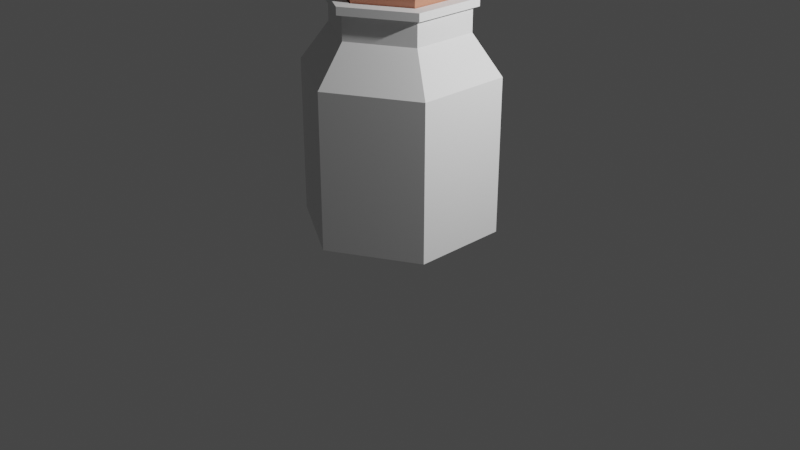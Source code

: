 # Source: sand_element.blend  (saved by Blender 3.0.42; exported with 4.5.12 LTS)
import bpy
from mathutils import Matrix  # noqa: F401  (used for matrix-valued properties, if any)

bpy.ops.wm.read_factory_settings(use_empty=True)
scene = bpy.context.scene
scene.name = 'Scene'

# ---- collections
col_collection = bpy.data.collections.new('Collection'); scene.collection.children.link(col_collection)

# ---- materials (node trees are filled in below, after node groups)
mat_material_001 = bpy.data.materials.new('Material.001')
mat_material_001.use_transparent_shadow = False
mat_stopper_element = bpy.data.materials.new('stopper_element')
mat_stopper_element.use_transparent_shadow = False
mat_stopper_element.diffuse_color = (0.5173, 0.2051, 0.1286, 1.0)
mat_sand = bpy.data.materials.new('sand')
mat_sand.use_transparent_shadow = False
mat_sand.diffuse_color = (0.6739, 0.5008, 0.2276, 1.0)

# ---- material node trees
mat_material_001.use_nodes = True; mat_material_001.node_tree.nodes.clear()
_N = mat_material_001.node_tree.nodes; _L = mat_material_001.node_tree.links
n0 = _N.new('ShaderNodeOutputMaterial'); n0.name = 'Material Output'; n0.location = (300, 300)
n1 = _N.new('ShaderNodeBsdfPrincipled'); n1.name = 'Principled BSDF'; n1.location = (10, 300)
n1.distribution = 'GGX'
n1.subsurface_method = 'RANDOM_WALK_SKIN'
n1.inputs[2].default_value = 1.0
n1.inputs[3].default_value = 1.45
n1.inputs[27].default_value = (0.0, 0.0, 0.0, 1.0)
n1.inputs[28].default_value = 1.0
_L.new(n1.outputs[0], n0.inputs[0])
n0.is_active_output = True
mat_stopper_element.use_nodes = True; mat_stopper_element.node_tree.nodes.clear()
_N = mat_stopper_element.node_tree.nodes; _L = mat_stopper_element.node_tree.links
n0 = _N.new('ShaderNodeBsdfPrincipled'); n0.name = 'Principled BSDF'; n0.location = (10, 300)
n0.distribution = 'GGX'
n0.subsurface_method = 'RANDOM_WALK_SKIN'
n0.inputs[0].default_value = (0.5173, 0.2051, 0.1286, 1.0)
n0.inputs[3].default_value = 1.45
n0.inputs[27].default_value = (0.0, 0.0, 0.0, 1.0)
n0.inputs[28].default_value = 1.0
n1 = _N.new('ShaderNodeOutputMaterial'); n1.name = 'Material Output'; n1.location = (300, 300)
_L.new(n0.outputs[0], n1.inputs[0])
n1.is_active_output = True
mat_sand.use_nodes = True; mat_sand.node_tree.nodes.clear()
_N = mat_sand.node_tree.nodes; _L = mat_sand.node_tree.links
n0 = _N.new('ShaderNodeBsdfPrincipled'); n0.name = 'Principled BSDF'; n0.location = (10, 300)
n0.distribution = 'GGX'
n0.subsurface_method = 'RANDOM_WALK_SKIN'
n0.inputs[0].default_value = (0.6739, 0.5008, 0.2276, 1.0)
n0.inputs[3].default_value = 1.45
n0.inputs[27].default_value = (0.0, 0.0, 0.0, 1.0)
n0.inputs[28].default_value = 1.0
n1 = _N.new('ShaderNodeOutputMaterial'); n1.name = 'Material Output'; n1.location = (300, 300)
_L.new(n0.outputs[0], n1.inputs[0])
n1.is_active_output = True

# ---- world
world_world = bpy.data.worlds.new('World'); scene.world = world_world
world_world.use_nodes = True; world_world.node_tree.nodes.clear()
_N = world_world.node_tree.nodes; _L = world_world.node_tree.links
n0 = _N.new('ShaderNodeOutputWorld'); n0.name = 'World Output'; n0.location = (300, 300)
n1 = _N.new('ShaderNodeBackground'); n1.name = 'Background'; n1.location = (10, 300)
n1.inputs[0].default_value = (0.05088, 0.05088, 0.05088, 1.0)
_L.new(n1.outputs[0], n0.inputs[0])
n0.is_active_output = True
world_world.color = (0.05088, 0.05088, 0.05088)
world_world.use_sun_shadow = False
world_world.sun_shadow_jitter_overblur = 0.0

# ---- cameras
cam_camera = bpy.data.cameras.new('Camera')
cam_camera.clip_end = 100.0
cam_camera.ortho_scale = 7.314

# ---- lights
light_light = bpy.data.lights.new('Light', 'POINT')
light_light.transmission_factor = 0.0
light_light.energy = 1000.0
light_light.shadow_soft_size = 0.1
light_light.shadow_maximum_resolution = 0.006
light_light.use_absolute_resolution = True

# ---- meshes
me_cylinder = bpy.data.meshes.new('Cylinder')
me_cylinder.from_pydata([(0.0, 0.8, 0.15), (0.0, 1.0, 0.0), (0.0, 0.7, 2.0), (0.0, 0.56, 2.0), (0.6928, 0.4, 0.15), (0.866, 0.5, 0.0), (0.6062, 0.35, 2.0), (0.485, 0.28, 2.0), (0.6928, -0.4, 0.15), (0.866, -0.5, 0.0), (0.6062, -0.35, 2.0), (0.485, -0.28, 2.0), (-8.941e-08, -1.0, 0.0), (-7.451e-08, -0.8, 0.15), (-7.451e-08, -0.7, 2.0), (-5.96e-08, -0.56, 2.0), (-0.866, -0.5, 0.0), (-0.6928, -0.4, 0.15), (-0.6062, -0.35, 2.0), (-0.485, -0.28, 2.0), (-0.866, 0.5, 0.0), (-0.6928, 0.4, 0.15), (-0.6062, 0.35, 2.0), (-0.485, 0.28, 2.0), (0.0, 1.0, 1.6), (0.0, 0.8, 1.6), (0.866, 0.5, 1.6), (0.6928, 0.4, 1.6), (0.866, -0.5, 1.6), (0.6928, -0.4, 1.6), (-7.451e-08, -0.8, 1.6), (-8.941e-08, -1.0, 1.6), (-0.866, -0.5, 1.6), (-0.6928, -0.4, 1.6), (-0.6928, 0.4, 1.6), (-0.866, 0.5, 1.6), (0.6062, 0.35, 2.25), (0.485, 0.28, 2.25), (0.0, 0.56, 2.25), (0.0, 0.7, 2.25), (0.485, -0.28, 2.25), (0.6062, -0.35, 2.25), (-4.47e-08, -0.56, 2.25), (-5.96e-08, -0.7, 2.25), (-0.485, -0.28, 2.25), (-0.6062, -0.35, 2.25), (-0.6062, 0.35, 2.25), (-0.485, 0.28, 2.25), (0.5286, 0.3052, 2.25), (0.6608, 0.3815, 2.25), (0.0, 0.763, 2.25), (0.0, 0.6104, 2.25), (0.5286, -0.3052, 2.25), (0.6608, -0.3815, 2.25), (-5.96e-08, -0.763, 2.25), (-4.47e-08, -0.6104, 2.25), (-0.6608, -0.3815, 2.25), (-0.5286, -0.3052, 2.25), (-0.6608, 0.3815, 2.25), (-0.5286, 0.3052, 2.25), (0.6608, 0.3815, 2.33), (0.0, 0.763, 2.33), (0.6608, -0.3815, 2.33), (-5.96e-08, -0.763, 2.33), (-0.6608, -0.3815, 2.33), (-0.6608, 0.3815, 2.33), (0.3637, -0.35, 2.25), (-0.1212, 0.49, 2.25), (0.5286, 0.3052, 2.33), (-0.3637, -0.35, 2.25), (-0.5286, 0.3052, 2.33), (-4.47e-08, -0.6104, 2.33), (-0.485, -0.14, 2.25), (0.1212, 0.49, 2.25), (-0.5286, -0.3052, 2.33), (0.5286, -0.3052, 2.33), (0.0, 0.6104, 2.33), (-0.5286, -0.1526, 2.25), (-0.3965, -0.3815, 2.25), (0.4413, -0.3052, 2.25), (0.2587, -0.4106, 2.133), (-0.2275, 0.4287, 2.177), (-0.04365, 0.5348, 2.25), (-0.4413, -0.3052, 2.25), (0.04365, 0.5348, 2.25), (0.1618, 0.4666, 2.167), (0.3637, -0.35, 2.25), (0.3637, -0.35, 2.25), (-0.1212, 0.49, 2.25), (-0.1212, 0.49, 2.25), (-0.3637, -0.35, 2.25), (0.1212, 0.49, 2.25), (0.1212, 0.49, 2.25), (-0.3965, -0.3815, 2.25), (-0.485, -0.2296, 2.25), (-0.5059, -0.219, 2.25), (0.485, -0.14, 2.25), (0.4413, -0.3052, 2.25), (-0.04365, 0.5348, 2.25), (0.04365, 0.5348, 2.25), (0.5648, 0.0, 2.25), (-0.4426, -0.3286, 2.25), (-0.3464, 0.6, 0.875), (-0.6928, 0.0, 0.875), (0.2309, 0.4, 0.15), (0.4619, -2.98e-08, 0.15), (-0.2309, -0.4, 0.15), (-0.4619, -2.98e-08, 0.15), (-0.2309, 0.4, 0.15), (-0.485, 0.0, 2.125), (-0.485, -0.168, 2.2), (0.3464, 0.6, 0.875), (0.0, 0.55, 2.012), (1.525e-09, 0.6344, 2.612), (0.4763, 0.275, 2.012), (0.5494, 0.3172, 2.612), (0.4763, -0.275, 2.012), (0.5494, -0.3172, 2.612), (-4.808e-08, -0.55, 2.012), (-5.394e-08, -0.6344, 2.612), (-0.4763, -0.275, 2.012), (-0.5494, -0.3172, 2.612), (-0.4763, 0.275, 2.012), (-0.5494, 0.3172, 2.612), (0.0, 0.77, 0.1508), (0.0, 0.77, 1.342), (0.6668, 0.385, 0.1508), (0.6668, 0.385, 1.02), (0.6668, -0.385, 0.1508), (0.6668, -0.385, 1.23), (-6.732e-08, -0.77, 0.1508), (-6.732e-08, -0.77, 1.167), (-0.6668, -0.385, 0.1508), (-0.6668, -0.385, 1.23), (-0.6668, 0.385, 0.1508), (-0.6668, 0.385, 1.23), (-0.6668, 0.03499, 1.115), (-0.09366, -0.2861, 1.322), (-0.04044, 0.1815, 1.176), (0.2031, 0.1646, 1.329), (0.222, -0.1489, 1.124), (-0.3816, -0.5497, 1.311), (0.3495, -0.5682, 1.23), (0.6668, -0.02042, 1.23), (0.3997, 0.5392, 1.125), (-0.3363, 0.5759, 1.101), (0.5331, -0.4622, 1.141), (0.1098, -0.479, 1.289), (0.2969, -0.4071, 1.227)], [], [(24, 2, 6, 26), (26, 6, 10, 28), (28, 10, 14, 31), (31, 14, 18, 32), (14, 10, 41, 43), (32, 18, 22, 35), (35, 22, 2, 24), (16, 20, 1, 5, 9, 12), (20, 35, 24, 1), (16, 32, 35, 20), (12, 31, 32, 16), (9, 28, 31, 12), (5, 26, 28, 9), (1, 24, 26, 5), (48, 52, 100), (52, 41, 36, 48, 100), (48, 36, 39, 46, 45, 43, 41, 52, 55, 78, 57, 77, 59, 51), (2, 22, 46, 39), (18, 14, 43, 45), (10, 6, 36, 41), (22, 18, 45, 46), (6, 2, 39, 36), (45, 43, 41, 36, 39, 46, 58, 50, 49, 53, 54, 56), (56, 58, 46, 45), (78, 93, 55), (69, 42, 87, 86, 97, 40, 96, 37, 73, 84, 38, 82, 67, 47, 72, 77, 59, 51, 48, 52, 55, 93), (40, 97, 79), (41, 43, 45, 46, 39, 36, 48, 51, 59, 77, 57, 78, 55, 52), (36, 41, 52, 100, 48), (48, 100, 52), (78, 57, 93), (83, 101, 44), (95, 94, 44), (57, 77, 72, 94, 95, 44, 101, 83, 69, 93), (75, 71, 63, 62, 60, 61, 76, 68), (76, 61, 65, 64, 63, 71, 74, 70), (53, 49, 60, 62), (58, 56, 64, 65), (54, 53, 62, 63), (49, 50, 61, 60), (50, 58, 65, 61), (56, 54, 63, 64), (92, 84, 73, 91), (84, 99, 38), (38, 98, 82), (42, 69, 83, 44, 90), (88, 67, 89), (93, 78, 55), (57, 78, 93), (68, 48, 52, 75), (77, 59, 70, 74, 57), (75, 52, 55, 71), (48, 68, 76, 51), (70, 59, 51, 76), (74, 71, 55, 78, 57), (3, 25, 7), (7, 25, 27), (7, 27, 11), (11, 27, 29), (11, 29, 15), (15, 29, 30), (19, 15, 30), (19, 30, 33), (80, 11, 15, 42), (40, 11, 80, 42, 87, 86), (34, 23, 19, 33), (23, 34, 3), (3, 34, 25), (13, 8, 4, 104, 105), (17, 13, 105, 104, 4, 0, 21, 108, 107, 106), (107, 108, 21, 17, 106), (25, 34, 21, 0, 102), (0, 25, 102), (33, 17, 21, 103, 34), (21, 34, 103), (13, 17, 33, 30), (8, 13, 30, 29), (4, 8, 29, 27), (27, 25, 0, 4, 111), (4, 27, 111), (47, 23, 3, 38, 81), (47, 81, 38, 89, 88), (19, 44, 90, 42, 15), (37, 7, 40, 96), (7, 11, 40), (110, 109, 72, 94), (94, 44, 19, 23, 47, 72, 109, 110), (7, 37, 85, 3), (92, 38, 3, 85, 37, 91), (91, 73, 84, 92), (90, 69, 42), (101, 83, 44), (93, 69, 83, 101, 44, 95, 94, 72, 77, 57), (72, 47, 67, 82, 38, 84, 73, 37, 96, 40, 97, 86, 87, 42, 69, 93, 55, 52, 48, 51, 59, 77), (67, 88, 89), (44, 83, 90), (40, 79, 66, 87, 86, 97), (84, 38, 99), (38, 82, 98), (44, 94, 95), (112, 113, 115, 114), (114, 115, 117, 116), (116, 117, 119, 118), (118, 119, 121, 120), (115, 113, 123, 121, 119, 117), (120, 121, 123, 122), (122, 123, 113, 112), (112, 114, 116, 118, 120, 122), (124, 125, 144, 127, 126), (126, 127, 143, 129, 128), (128, 129, 146, 142, 131, 130), (130, 131, 141, 133, 132), (138, 137, 140), (132, 133, 136, 135, 134), (134, 135, 145, 125, 124), (124, 126, 128, 130, 132, 134), (129, 143, 140), (137, 133, 141), (138, 135, 136), (125, 139, 144), (129, 140, 146), (127, 139, 140), (139, 125, 138), (138, 136, 137), (137, 131, 147, 140), (139, 138, 140), (137, 136, 133), (138, 145, 135), (141, 131, 137), (142, 148, 147, 131), (140, 143, 127), (144, 139, 127), (145, 138, 125), (146, 140, 148, 142), (147, 148, 140)])
me_cylinder.polygons.foreach_set('material_index', [0, 0, 0, 0, 0, 0, 0, 0, 0, 0, 0, 0, 0, 0, 0, 0, 0, 0, 0, 0, 0, 0, 0, 0, 0, 0, 0, 0, 0, 0, 0, 0, 0, 0, 0, 0, 0, 0, 0, 0, 0, 0, 0, 0, 0, 0, 0, 0, 0, 0, 0, 0, 0, 0, 0, 0, 0, 0, 0, 0, 0, 0, 0, 0, 0, 0, 0, 0, 0, 0, 0, 0, 0, 0, 0, 0, 0, 0, 0, 0, 0, 0, 0, 0, 0, 0, 0, 0, 0, 0, 0, 0, 0, 0, 0, 0, 0, 0, 0, 0, 1, 1, 1, 1, 1, 1, 1, 1, 2, 2, 2, 2, 2, 2, 2, 2, 2, 2, 2, 2, 2, 2, 2, 2, 2, 2, 2, 2, 2, 2, 2, 2, 2, 2, 2])
_uv = me_cylinder.uv_layers.new(name='UVMap')
_uv.uv.foreach_set('vector', [1.0, 0.9, 1.0, 1.0, 0.8333, 1.0, 0.8333, 0.9, 0.8333, 0.9, 0.8333, 1.0, 0.6667, 1.0, 0.6667, 0.9, 0.6667, 0.9, 0.6667, 1.0, 0.5, 1.0, 0.5, 0.9, 0.5, 0.9, 0.5, 1.0, 0.3333, 1.0, 0.3333, 0.9, 0.5, 1.0, 0.6667, 1.0, 0.6667, 1.0, 0.5, 1.0, 0.3333, 0.9, 0.3333, 1.0, 0.1667, 1.0, 0.1667, 0.9, 0.1667, 0.9, 0.1667, 1.0, -8.941e-08, 1.0, -8.941e-08, 0.9, 0.5422, 0.13, 0.5422, 0.37, 0.75, 0.49, 0.9578, 0.37, 0.9578, 0.13, 0.75, 0.01, 0.1667, 0.5, 0.1667, 0.9, -8.941e-08, 0.9, -8.941e-08, 0.5, 0.3333, 0.5, 0.3333, 0.9, 0.1667, 0.9, 0.1667, 0.5, 0.5, 0.5, 0.5, 0.9, 0.3333, 0.9, 0.3333, 0.5, 0.6667, 0.5, 0.6667, 0.9, 0.5, 0.9, 0.5, 0.5, 0.8333, 0.5, 0.8333, 0.9, 0.6667, 0.9, 0.6667, 0.5, 1.0, 0.5, 1.0, 0.9, 0.8333, 0.9, 0.8333, 0.5, 0.4312, 0.3546, 0.4312, 0.1454, 0.4436, 0.25, 0.4312, 0.1454, 0.4578, 0.13, 0.4578, 0.37, 0.4312, 0.3546, 0.4436, 0.25, 0.4312, 0.3546, 0.4578, 0.37, 0.25, 0.49, 0.04215, 0.37, 0.04215, 0.13, 0.25, 0.01, 0.4578, 0.13, 0.4312, 0.1454, 0.25, 0.04072, 0.1141, 0.1192, 0.06876, 0.1454, 0.06876, 0.1977, 0.06876, 0.3546, 0.25, 0.4593, -8.941e-08, 1.0, 0.1667, 1.0, 0.1667, 1.0, -8.941e-08, 1.0, 0.3333, 1.0, 0.5, 1.0, 0.5, 1.0, 0.3333, 1.0, 0.6667, 1.0, 0.8333, 1.0, 0.8333, 1.0, 0.6667, 1.0, 0.1667, 1.0, 0.3333, 1.0, 0.3333, 1.0, 0.1667, 1.0, 0.8333, 1.0, 1.0, 1.0, 1.0, 1.0, 0.8333, 1.0, 0.05932, 0.1399, 0.25, 0.02982, 0.4407, 0.1399, 0.4407, 0.3601, 0.25, 0.4702, 0.05932, 0.3601, 0.04215, 0.37, 0.25, 0.49, 0.4578, 0.37, 0.4578, 0.13, 0.25, 0.01, 0.04215, 0.13, 0.04215, 0.13, 0.04215, 0.37, 0.05932, 0.3601, 0.05932, 0.1399, 0.1253, 0.13, 0.1253, 0.13, 0.25, 0.058, 0.1356, 0.1399, 0.25, 0.07385, 0.3644, 0.1399, 0.3644, 0.1399, 0.3888, 0.154, 0.4025, 0.1619, 0.4025, 0.206, 0.4025, 0.3381, 0.2881, 0.4041, 0.2637, 0.4182, 0.25, 0.4261, 0.2363, 0.4182, 0.2119, 0.4041, 0.09745, 0.3381, 0.09745, 0.206, 0.08372, 0.202, 0.08372, 0.346, 0.25, 0.442, 0.4163, 0.346, 0.4163, 0.154, 0.25, 0.058, 0.1253, 0.13, 0.4025, 0.1619, 0.3888, 0.154, 0.3888, 0.154, 0.4407, 0.1399, 0.25, 0.02982, 0.05932, 0.1399, 0.05932, 0.3601, 0.25, 0.4702, 0.4407, 0.3601, 0.4163, 0.346, 0.25, 0.442, 0.08372, 0.346, 0.08372, 0.202, 0.08372, 0.154, 0.1253, 0.13, 0.25, 0.058, 0.4163, 0.154, 0.4407, 0.3601, 0.4407, 0.1399, 0.4163, 0.154, 0.4276, 0.25, 0.4163, 0.346, 0.4163, 0.346, 0.4276, 0.25, 0.4163, 0.154, 0.1253, 0.13, 0.08372, 0.154, 0.1253, 0.13, 0.1112, 0.154, 0.1108, 0.1467, 0.09745, 0.1619, 0.09088, 0.1811, 0.09745, 0.1778, 0.09745, 0.1619, 0.08372, 0.154, 0.08372, 0.202, 0.09745, 0.206, 0.09745, 0.1778, 0.09088, 0.1811, 0.09745, 0.1619, 0.1108, 0.1467, 0.1112, 0.154, 0.1356, 0.1399, 0.1253, 0.13, 0.4163, 0.154, 0.25, 0.058, 0.25, 0.01, 0.4578, 0.13, 0.4578, 0.37, 0.25, 0.49, 0.25, 0.442, 0.4163, 0.346, 0.25, 0.442, 0.25, 0.49, 0.04215, 0.37, 0.04215, 0.13, 0.25, 0.01, 0.25, 0.058, 0.08372, 0.154, 0.08372, 0.346, 0.4578, 0.13, 0.4578, 0.37, 0.4578, 0.37, 0.4578, 0.13, 0.04215, 0.37, 0.04215, 0.13, 0.04215, 0.13, 0.04215, 0.37, 0.25, 0.01, 0.4578, 0.13, 0.4578, 0.13, 0.25, 0.01, 0.4578, 0.37, 0.25, 0.49, 0.25, 0.49, 0.4578, 0.37, 0.25, 0.49, 0.04215, 0.37, 0.04215, 0.37, 0.25, 0.49, 0.04215, 0.13, 0.25, 0.01, 0.25, 0.01, 0.04215, 0.13, 0.302, 0.46, 0.2687, 0.4792, 0.302, 0.46, 0.302, 0.46, 0.2687, 0.4792, 0.2687, 0.4792, 0.25, 0.49, 0.25, 0.49, 0.2313, 0.4792, 0.2313, 0.4792, 0.25, 0.01, 0.09412, 0.1, 0.06086, 0.1192, 0.04215, 0.13, 0.09412, 0.1, 0.198, 0.46, 0.198, 0.46, 0.198, 0.46, 0.09412, 0.1, 0.09412, 0.1, 0.25, 0.01, 0.04215, 0.13, 0.09412, 0.1, 0.09412, 0.1, 0.4578, 0.37, 0.4578, 0.37, 0.4578, 0.13, 0.4578, 0.13, 0.04215, 0.19, 0.04215, 0.37, 0.04215, 0.37, 0.04215, 0.13, 0.04215, 0.13, 0.4578, 0.13, 0.4578, 0.13, 0.25, 0.01, 0.25, 0.01, 0.4578, 0.37, 0.4578, 0.37, 0.25, 0.49, 0.25, 0.49, 0.04215, 0.37, 0.04215, 0.37, 0.25, 0.49, 0.25, 0.49, 0.04215, 0.13, 0.25, 0.01, 0.25, 0.01, 0.09412, 0.1, 0.04215, 0.13, 1.0, 1.0, 1.0, 0.9, 0.8333, 1.0, 0.8333, 1.0, 1.0, 0.9, 0.8333, 0.9, 0.8333, 1.0, 0.8333, 0.9, 0.6667, 1.0, 0.6667, 1.0, 0.8333, 0.9, 0.6667, 0.9, 0.6667, 1.0, 0.6667, 0.9, 0.5, 1.0, 0.5, 1.0, 0.6667, 0.9, 0.5, 0.9, 0.3333, 1.0, 0.5, 1.0, 0.5, 0.9, 0.3333, 1.0, 0.5, 0.9, 0.3333, 0.9, 0.5889, 1.0, 0.6667, 1.0, 0.5, 1.0, 0.5, 1.0, 0.6667, 1.0, 0.6667, 1.0, 0.5889, 1.0, 0.5, 1.0, 0.625, 1.0, 0.625, 1.0, 0.1667, 0.9, 0.1667, 1.0, 0.3333, 1.0, 0.3333, 0.9, 0.1667, 1.0, 0.1667, 0.9, -8.941e-08, 1.0, -8.941e-08, 1.0, 0.1667, 0.9, -8.941e-08, 0.9, 0.75, 0.01, 0.9578, 0.13, 0.9578, 0.37, 0.8193, 0.37, 0.8886, 0.25, 0.5422, 0.13, 0.75, 0.01, 0.8886, 0.25, 0.8193, 0.37, 0.9578, 0.37, 0.75, 0.49, 0.5422, 0.37, 0.6807, 0.37, 0.6114, 0.25, 0.6807, 0.13, 0.6114, 0.25, 0.6807, 0.37, 0.5422, 0.37, 0.5422, 0.13, 0.6807, 0.13, -8.941e-08, 0.9, 0.1667, 0.9, 0.1667, 0.5, -8.941e-08, 0.5, 0.08333, 0.7, -8.941e-08, 0.5, -8.941e-08, 0.9, 0.08333, 0.7, 0.3333, 0.9, 0.3333, 0.5, 0.1667, 0.5, 0.25, 0.7, 0.1667, 0.9, 0.1667, 0.5, 0.1667, 0.9, 0.25, 0.7, 0.5, 0.5, 0.3333, 0.5, 0.3333, 0.9, 0.5, 0.9, 0.6667, 0.5, 0.5, 0.5, 0.5, 0.9, 0.6667, 0.9, 0.8333, 0.5, 0.6667, 0.5, 0.6667, 0.9, 0.8333, 0.9, 0.8333, 0.9, 1.0, 0.9, 1.0, 0.5, 0.8333, 0.5, 0.9167, 0.7, 0.8333, 0.5, 0.8333, 0.9, 0.9167, 0.7, 0.1667, 1.0, 0.1667, 1.0, -8.941e-08, 1.0, -8.941e-08, 1.0, 0.07817, 1.0, 0.1667, 1.0, 0.07817, 1.0, -8.941e-08, 1.0, 0.04167, 1.0, 0.04167, 1.0, 0.3333, 1.0, 0.3333, 1.0, 0.375, 1.0, 0.5, 1.0, 0.5, 1.0, 0.8333, 1.0, 0.8333, 1.0, 0.6667, 1.0, 0.7083, 1.0, 0.8333, 1.0, 0.6667, 1.0, 0.6667, 1.0, 0.3, 1.0, 0.25, 1.0, 0.2917, 1.0, 0.3183, 1.0, 0.3183, 1.0, 0.3333, 1.0, 0.3333, 1.0, 0.1667, 1.0, 0.1667, 1.0, 0.2917, 1.0, 0.25, 1.0, 0.3, 1.0, 0.8333, 1.0, 0.8333, 1.0, 0.9444, 1.0, 1.0, 1.0, 0.9583, 1.0, 1.0, 1.0, 1.0, 1.0, 0.9444, 1.0, 0.8333, 1.0, 0.9583, 1.0, 0.2977, 0.4427, 0.2977, 0.4427, 0.2672, 0.4603, 0.2977, 0.4427, 0.107, 0.1124, 0.107, 0.1124, 0.25, 0.02982, 0.07597, 0.1208, 0.07648, 0.13, 0.05932, 0.1399, 0.09412, 0.1, 0.107, 0.1124, 0.07648, 0.13, 0.07597, 0.1208, 0.05932, 0.1399, 0.0511, 0.1639, 0.05932, 0.1597, 0.05932, 0.195, 0.04215, 0.19, 0.04215, 0.13, 0.05932, 0.195, 0.05932, 0.3601, 0.2023, 0.4427, 0.2328, 0.4603, 0.25, 0.4702, 0.2672, 0.4603, 0.2977, 0.4427, 0.4407, 0.3601, 0.4407, 0.195, 0.4407, 0.1399, 0.4235, 0.13, 0.393, 0.1124, 0.393, 0.1124, 0.25, 0.02982, 0.107, 0.1124, 0.09412, 0.1, 0.25, 0.01, 0.4578, 0.13, 0.4578, 0.37, 0.25, 0.49, 0.04215, 0.37, 0.04215, 0.19, 0.2023, 0.4427, 0.2023, 0.4427, 0.2023, 0.4427, 0.05932, 0.1399, 0.07648, 0.13, 0.107, 0.1124, 0.4407, 0.1399, 0.4235, 0.13, 0.393, 0.1124, 0.393, 0.1124, 0.393, 0.1124, 0.4235, 0.13, 0.2672, 0.4603, 0.25, 0.4702, 0.2672, 0.4603, 0.25, 0.4702, 0.2328, 0.4603, 0.2328, 0.4603, 0.05932, 0.1399, 0.05932, 0.1597, 0.0511, 0.1639, 1.0, 0.5, 1.0, 1.0, 0.8333, 1.0, 0.8333, 0.5, 0.8333, 0.5, 0.8333, 1.0, 0.6667, 1.0, 0.6667, 0.5, 0.6667, 0.5, 0.6667, 1.0, 0.5, 1.0, 0.5, 0.5, 0.5, 0.5, 0.5, 1.0, 0.3333, 1.0, 0.3333, 0.5, 0.4578, 0.37, 0.25, 0.49, 0.04215, 0.37, 0.04215, 0.13, 0.25, 0.01, 0.4578, 0.13, 0.3333, 0.5, 0.3333, 1.0, 0.1667, 1.0, 0.1667, 0.5, 0.1667, 0.5, 0.1667, 1.0, -8.941e-08, 1.0, -8.941e-08, 0.5, 0.75, 0.49, 0.9578, 0.37, 0.9578, 0.13, 0.75, 0.01, 0.5422, 0.13, 0.5422, 0.37, 1.0, 0.5, 1.0, 1.0, 0.9001, 1.0, 0.8333, 1.0, 0.8333, 0.5, 0.8333, 0.5, 0.8333, 1.0, 0.7456, 1.0, 0.6667, 1.0, 0.6667, 0.5, 0.6667, 0.5, 0.6667, 1.0, 0.6332, 1.0, 0.5874, 1.0, 0.5, 1.0, 0.5, 0.5, 0.5, 0.5, 0.5, 1.0, 0.4046, 1.0, 0.3333, 1.0, 0.3333, 0.5, 0.2374, 0.3066, 0.2195, 0.1812, 0.3192, 0.2036, 0.3333, 0.5, 0.3333, 1.0, 0.2424, 1.0, 0.1667, 1.0, 0.1667, 0.5, 0.1667, 0.5, 0.1667, 1.0, 0.08405, 1.0, -8.941e-08, 1.0, -8.941e-08, 0.5, 0.75, 0.49, 0.9578, 0.37, 0.9578, 0.13, 0.75, 0.01, 0.5422, 0.13, 0.5422, 0.37, 0.4578, 0.13, 0.4578, 0.2436, 0.3192, 0.2036, 0.2195, 0.1812, 0.04215, 0.13, 0.1311, 0.07867, 0.2374, 0.3066, 0.04215, 0.37, 0.04215, 0.2609, 0.25, 0.49, 0.3133, 0.3013, 0.3746, 0.4181, 0.4578, 0.13, 0.3192, 0.2036, 0.4162, 0.1059, 0.4578, 0.37, 0.3133, 0.3013, 0.3192, 0.2036, 0.3133, 0.3013, 0.25, 0.49, 0.2374, 0.3066, 0.2374, 0.3066, 0.04215, 0.2609, 0.2195, 0.1812, 0.2195, 0.1812, 0.25, 0.01, 0.281, 0.09671, 0.3192, 0.2036, 0.3133, 0.3013, 0.2374, 0.3066, 0.3192, 0.2036, 0.2195, 0.1812, 0.04215, 0.2609, 0.04215, 0.13, 0.2374, 0.3066, 0.1452, 0.4295, 0.04215, 0.37, 0.1311, 0.07867, 0.25, 0.01, 0.2195, 0.1812, 0.3589, 0.07289, 0.3443, 0.121, 0.281, 0.09671, 0.25, 0.01, 0.3192, 0.2036, 0.4578, 0.2436, 0.4578, 0.37, 0.3746, 0.4181, 0.3133, 0.3013, 0.4578, 0.37, 0.1452, 0.4295, 0.2374, 0.3066, 0.25, 0.49, 0.4162, 0.1059, 0.3192, 0.2036, 0.3443, 0.121, 0.3589, 0.07289, 0.281, 0.09671, 0.3443, 0.121, 0.3192, 0.2036])
me_cylinder.materials.append(mat_material_001)
me_cylinder.materials.append(mat_stopper_element)
me_cylinder.materials.append(mat_sand)
me_cylinder.use_remesh_fix_poles = True
me_cylinder.use_remesh_preserve_attributes = False
me_cylinder.update()

# ---- objects
ob_light = bpy.data.objects.new('Light', light_light)
ob_camera = bpy.data.objects.new('Camera', cam_camera)
ob_sand_element = bpy.data.objects.new('sand_element', me_cylinder)

# ---- transforms, parenting, visibility, modifiers, constraints
ob_light.location = (4.076, 1.005, 4.19)
ob_light.rotation_euler = (0.6503, 0.05522, 1.866)
ob_light.lock_rotations_4d = False
ob_light.empty_display_type = 'ARROWS'
ob_light.color = (0.0, 0.0, 0.0, 0.0)
ob_light.lineart.crease_threshold = 0.0
ob_camera.location = (7.359, -6.926, 4.958)
ob_camera.rotation_euler = (1.109, 0.0, 0.8149)
ob_camera.lock_rotations_4d = False
ob_camera.empty_display_type = 'ARROWS'
ob_camera.color = (0.0, 0.0, 0.0, 0.0)
ob_camera.display_type = 'WIRE'
ob_camera.lineart.crease_threshold = 0.0
ob_sand_element.location = (0.0, 0.0, 0.0)

# ---- collection membership
col_collection.objects.link(ob_light)
col_collection.objects.link(ob_camera)
col_collection.objects.link(ob_sand_element)

# ---- scene / render settings (as saved in the file)
scene.camera = ob_camera
scene.frame_start = 1; scene.frame_end = 250; scene.frame_set(1)
scene.render.engine = 'BLENDER_EEVEE_NEXT'
scene.cycles.sampling_pattern = 'TABULATED_SOBOL'
scene.cycles.use_light_tree = False
scene.view_settings.view_transform = 'Filmic'
bpy.context.view_layer.update()
